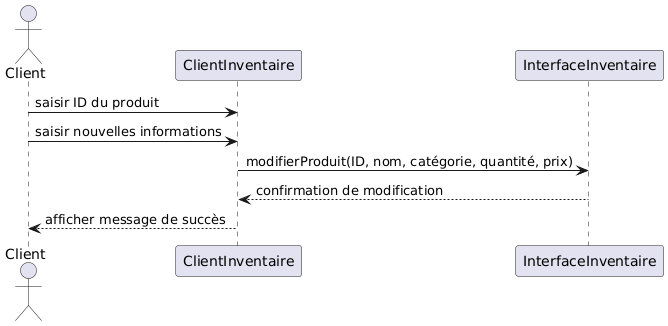

The diagram above was rendered by PlantUML. Its source (embedded in the PNG):
@startuml
actor Client as C
participant "ClientInventaire" as CI
participant "InterfaceInventaire" as II

C -> CI: saisir ID du produit
C -> CI: saisir nouvelles informations
CI -> II: modifierProduit(ID, nom, catégorie, quantité, prix)
II --> CI: confirmation de modification
CI --> C: afficher message de succès
@enduml